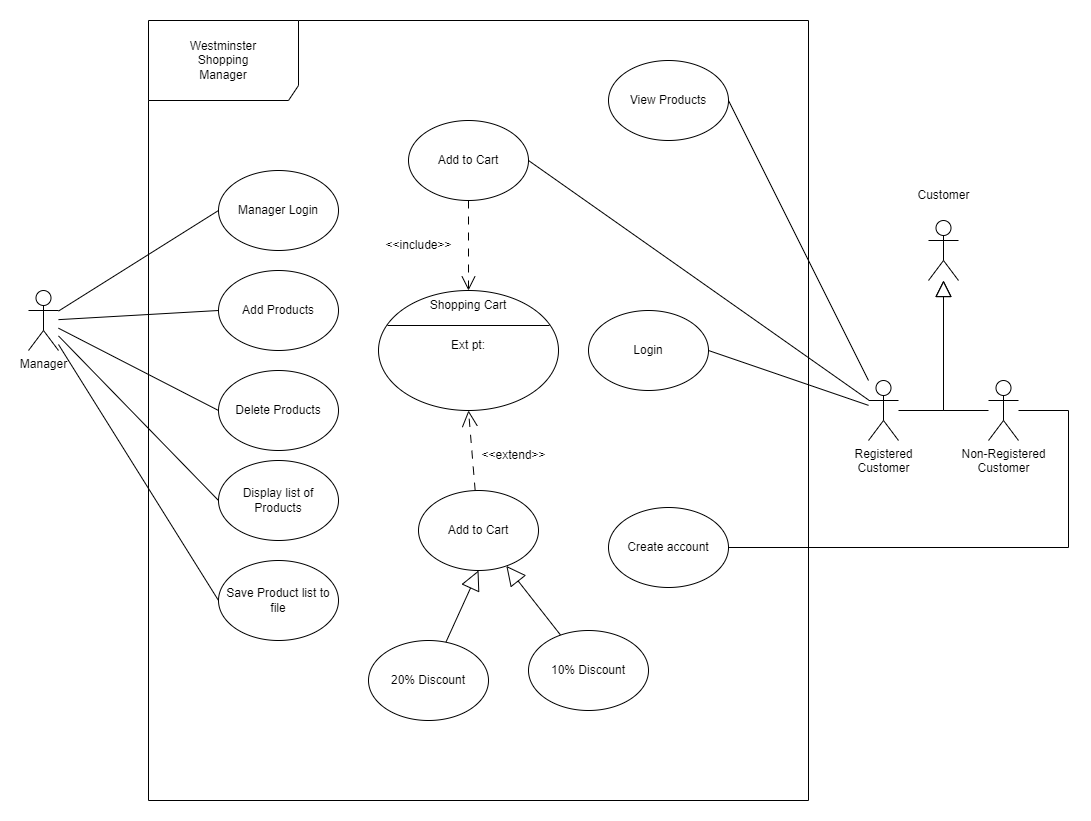

The diagram above was exported from draw.io. Its source (the exported page's mxGraphModel, read from the mxfile embedded in the PNG):
<mxGraphModel dx="1992" dy="1086" grid="1" gridSize="10" guides="1" tooltips="1" connect="1" arrows="1" fold="1" page="1" pageScale="1" pageWidth="1169" pageHeight="827" math="0" shadow="0">
  <root>
    <mxCell id="0" />
    <mxCell id="1" parent="0" />
    <mxCell id="-X6sjUTinZJ8A5R9o9k3-1" value="Westminster&lt;br&gt;Shopping&lt;br&gt;Manager" style="shape=umlFrame;whiteSpace=wrap;html=1;pointerEvents=0;width=150;height=80;" vertex="1" parent="1">
      <mxGeometry x="270" y="260" width="660" height="780" as="geometry" />
    </mxCell>
    <mxCell id="zoZncDECNojLIbvtnmNv-2" style="rounded=0;orthogonalLoop=1;jettySize=auto;html=1;entryX=0;entryY=0.5;entryDx=0;entryDy=0;endArrow=none;endFill=0;" edge="1" parent="1" source="-X6sjUTinZJ8A5R9o9k3-2" target="zoZncDECNojLIbvtnmNv-1">
      <mxGeometry relative="1" as="geometry" />
    </mxCell>
    <mxCell id="zoZncDECNojLIbvtnmNv-3" style="rounded=0;orthogonalLoop=1;jettySize=auto;html=1;entryX=0;entryY=0.5;entryDx=0;entryDy=0;endArrow=none;endFill=0;" edge="1" parent="1" source="-X6sjUTinZJ8A5R9o9k3-2" target="-X6sjUTinZJ8A5R9o9k3-3">
      <mxGeometry relative="1" as="geometry" />
    </mxCell>
    <mxCell id="zoZncDECNojLIbvtnmNv-4" style="rounded=0;orthogonalLoop=1;jettySize=auto;html=1;entryX=0;entryY=0.5;entryDx=0;entryDy=0;endArrow=none;endFill=0;" edge="1" parent="1" source="-X6sjUTinZJ8A5R9o9k3-2" target="-X6sjUTinZJ8A5R9o9k3-4">
      <mxGeometry relative="1" as="geometry" />
    </mxCell>
    <mxCell id="zoZncDECNojLIbvtnmNv-5" style="rounded=0;orthogonalLoop=1;jettySize=auto;html=1;entryX=0;entryY=0.5;entryDx=0;entryDy=0;endArrow=none;endFill=0;" edge="1" parent="1" source="-X6sjUTinZJ8A5R9o9k3-2" target="-X6sjUTinZJ8A5R9o9k3-5">
      <mxGeometry relative="1" as="geometry" />
    </mxCell>
    <mxCell id="zoZncDECNojLIbvtnmNv-6" style="rounded=0;orthogonalLoop=1;jettySize=auto;html=1;entryX=0;entryY=0.5;entryDx=0;entryDy=0;endArrow=none;endFill=0;" edge="1" parent="1" source="-X6sjUTinZJ8A5R9o9k3-2" target="-X6sjUTinZJ8A5R9o9k3-6">
      <mxGeometry relative="1" as="geometry" />
    </mxCell>
    <mxCell id="-X6sjUTinZJ8A5R9o9k3-2" value="Manager" style="shape=umlActor;verticalLabelPosition=bottom;verticalAlign=top;html=1;outlineConnect=0;" vertex="1" parent="1">
      <mxGeometry x="150" y="530" width="30" height="60" as="geometry" />
    </mxCell>
    <mxCell id="-X6sjUTinZJ8A5R9o9k3-3" value="Add Products" style="ellipse;whiteSpace=wrap;html=1;" vertex="1" parent="1">
      <mxGeometry x="340" y="510" width="120" height="80" as="geometry" />
    </mxCell>
    <mxCell id="-X6sjUTinZJ8A5R9o9k3-4" value="Delete Products" style="ellipse;whiteSpace=wrap;html=1;" vertex="1" parent="1">
      <mxGeometry x="340" y="610" width="120" height="80" as="geometry" />
    </mxCell>
    <mxCell id="-X6sjUTinZJ8A5R9o9k3-5" value="Display list of Products" style="ellipse;whiteSpace=wrap;html=1;" vertex="1" parent="1">
      <mxGeometry x="340" y="700" width="120" height="80" as="geometry" />
    </mxCell>
    <mxCell id="-X6sjUTinZJ8A5R9o9k3-6" value="Save Product list to file" style="ellipse;whiteSpace=wrap;html=1;" vertex="1" parent="1">
      <mxGeometry x="340" y="800" width="120" height="80" as="geometry" />
    </mxCell>
    <mxCell id="zoZncDECNojLIbvtnmNv-1" value="Manager Login" style="ellipse;whiteSpace=wrap;html=1;" vertex="1" parent="1">
      <mxGeometry x="340" y="410" width="120" height="80" as="geometry" />
    </mxCell>
    <mxCell id="zoZncDECNojLIbvtnmNv-7" value="" style="shape=umlActor;verticalLabelPosition=bottom;verticalAlign=top;html=1;outlineConnect=0;" vertex="1" parent="1">
      <mxGeometry x="1050" y="460" width="30" height="60" as="geometry" />
    </mxCell>
    <mxCell id="zoZncDECNojLIbvtnmNv-16" style="edgeStyle=orthogonalEdgeStyle;rounded=0;orthogonalLoop=1;jettySize=auto;html=1;endArrow=block;endFill=0;endSize=14;" edge="1" parent="1" source="zoZncDECNojLIbvtnmNv-10" target="zoZncDECNojLIbvtnmNv-7">
      <mxGeometry relative="1" as="geometry" />
    </mxCell>
    <mxCell id="3qJ523rph2JHks1u1jXE-4" style="edgeStyle=orthogonalEdgeStyle;rounded=0;orthogonalLoop=1;jettySize=auto;html=1;entryX=1;entryY=0.5;entryDx=0;entryDy=0;startArrow=none;startFill=0;endArrow=none;endFill=0;" edge="1" parent="1" source="zoZncDECNojLIbvtnmNv-10" target="3qJ523rph2JHks1u1jXE-2">
      <mxGeometry relative="1" as="geometry">
        <Array as="points">
          <mxPoint x="1190" y="650" />
          <mxPoint x="1190" y="787" />
        </Array>
      </mxGeometry>
    </mxCell>
    <mxCell id="zoZncDECNojLIbvtnmNv-10" value="Non-Registered&lt;br&gt;Customer" style="shape=umlActor;verticalLabelPosition=bottom;verticalAlign=top;html=1;outlineConnect=0;" vertex="1" parent="1">
      <mxGeometry x="1110" y="620" width="30" height="60" as="geometry" />
    </mxCell>
    <mxCell id="zoZncDECNojLIbvtnmNv-15" style="edgeStyle=orthogonalEdgeStyle;rounded=0;orthogonalLoop=1;jettySize=auto;html=1;endArrow=block;endFill=0;endSize=14;" edge="1" parent="1" source="zoZncDECNojLIbvtnmNv-13" target="zoZncDECNojLIbvtnmNv-7">
      <mxGeometry relative="1" as="geometry" />
    </mxCell>
    <mxCell id="3qJ523rph2JHks1u1jXE-5" style="rounded=0;orthogonalLoop=1;jettySize=auto;html=1;entryX=1;entryY=0.5;entryDx=0;entryDy=0;startArrow=none;startFill=0;endArrow=none;endFill=0;" edge="1" parent="1" source="zoZncDECNojLIbvtnmNv-13" target="3qJ523rph2JHks1u1jXE-3">
      <mxGeometry relative="1" as="geometry" />
    </mxCell>
    <mxCell id="3qJ523rph2JHks1u1jXE-8" style="rounded=0;orthogonalLoop=1;jettySize=auto;html=1;entryX=1;entryY=0.5;entryDx=0;entryDy=0;endArrow=none;endFill=0;" edge="1" parent="1" source="zoZncDECNojLIbvtnmNv-13" target="3qJ523rph2JHks1u1jXE-6">
      <mxGeometry relative="1" as="geometry" />
    </mxCell>
    <mxCell id="3qJ523rph2JHks1u1jXE-9" style="rounded=0;orthogonalLoop=1;jettySize=auto;html=1;entryX=1;entryY=0.5;entryDx=0;entryDy=0;endArrow=none;endFill=0;" edge="1" parent="1" source="zoZncDECNojLIbvtnmNv-13" target="3qJ523rph2JHks1u1jXE-7">
      <mxGeometry relative="1" as="geometry" />
    </mxCell>
    <mxCell id="zoZncDECNojLIbvtnmNv-13" value="Registered&lt;br&gt;Customer" style="shape=umlActor;verticalLabelPosition=bottom;verticalAlign=top;html=1;outlineConnect=0;" vertex="1" parent="1">
      <mxGeometry x="990" y="620" width="30" height="60" as="geometry" />
    </mxCell>
    <mxCell id="3qJ523rph2JHks1u1jXE-1" value="Customer" style="text;html=1;align=center;verticalAlign=middle;resizable=0;points=[];autosize=1;strokeColor=none;fillColor=none;" vertex="1" parent="1">
      <mxGeometry x="1025" y="420" width="80" height="30" as="geometry" />
    </mxCell>
    <mxCell id="3qJ523rph2JHks1u1jXE-2" value="Create account" style="ellipse;whiteSpace=wrap;html=1;" vertex="1" parent="1">
      <mxGeometry x="730" y="747" width="120" height="80" as="geometry" />
    </mxCell>
    <mxCell id="3qJ523rph2JHks1u1jXE-3" value="Login" style="ellipse;whiteSpace=wrap;html=1;" vertex="1" parent="1">
      <mxGeometry x="710" y="550" width="120" height="80" as="geometry" />
    </mxCell>
    <mxCell id="3qJ523rph2JHks1u1jXE-6" value="View Products" style="ellipse;whiteSpace=wrap;html=1;" vertex="1" parent="1">
      <mxGeometry x="730" y="300" width="120" height="80" as="geometry" />
    </mxCell>
    <mxCell id="3qJ523rph2JHks1u1jXE-15" style="rounded=0;orthogonalLoop=1;jettySize=auto;html=1;entryX=0.5;entryY=0;entryDx=0;entryDy=0;dashed=1;dashPattern=8 8;endArrow=open;endFill=0;endSize=12;" edge="1" parent="1" source="3qJ523rph2JHks1u1jXE-7" target="3qJ523rph2JHks1u1jXE-11">
      <mxGeometry relative="1" as="geometry" />
    </mxCell>
    <mxCell id="3qJ523rph2JHks1u1jXE-7" value="Add to Cart" style="ellipse;whiteSpace=wrap;html=1;" vertex="1" parent="1">
      <mxGeometry x="530" y="360" width="120" height="80" as="geometry" />
    </mxCell>
    <mxCell id="3qJ523rph2JHks1u1jXE-10" value="" style="shape=ellipse;container=1;horizontal=1;horizontalStack=0;resizeParent=1;resizeParentMax=0;resizeLast=0;html=1;dashed=0;collapsible=0;" vertex="1" parent="1">
      <mxGeometry x="500" y="530" width="180" height="120" as="geometry" />
    </mxCell>
    <mxCell id="3qJ523rph2JHks1u1jXE-11" value="Shopping Cart" style="html=1;strokeColor=none;fillColor=none;align=center;verticalAlign=middle;rotatable=0;whiteSpace=wrap;" vertex="1" parent="3qJ523rph2JHks1u1jXE-10">
      <mxGeometry width="180" height="30" as="geometry" />
    </mxCell>
    <mxCell id="3qJ523rph2JHks1u1jXE-12" value="" style="line;strokeWidth=1;fillColor=none;rotatable=0;labelPosition=right;points=[];portConstraint=eastwest;dashed=0;resizeWidth=1;" vertex="1" parent="3qJ523rph2JHks1u1jXE-10">
      <mxGeometry x="9" y="30" width="162" height="10" as="geometry" />
    </mxCell>
    <mxCell id="3qJ523rph2JHks1u1jXE-13" value="Ext pt:" style="text;html=1;align=center;verticalAlign=middle;rotatable=0;fillColor=none;strokeColor=none;whiteSpace=wrap;" vertex="1" parent="3qJ523rph2JHks1u1jXE-10">
      <mxGeometry y="40" width="180" height="30" as="geometry" />
    </mxCell>
    <mxCell id="3qJ523rph2JHks1u1jXE-21" style="rounded=0;orthogonalLoop=1;jettySize=auto;html=1;entryX=0.5;entryY=1;entryDx=0;entryDy=0;dashed=1;dashPattern=8 8;endArrow=open;endFill=0;endSize=14;" edge="1" parent="1" source="3qJ523rph2JHks1u1jXE-16" target="3qJ523rph2JHks1u1jXE-10">
      <mxGeometry relative="1" as="geometry" />
    </mxCell>
    <mxCell id="3qJ523rph2JHks1u1jXE-16" value="Add to Cart" style="ellipse;whiteSpace=wrap;html=1;" vertex="1" parent="1">
      <mxGeometry x="540" y="730" width="120" height="80" as="geometry" />
    </mxCell>
    <mxCell id="3qJ523rph2JHks1u1jXE-19" style="rounded=0;orthogonalLoop=1;jettySize=auto;html=1;endArrow=block;endFill=0;endSize=17;" edge="1" parent="1" source="3qJ523rph2JHks1u1jXE-17" target="3qJ523rph2JHks1u1jXE-16">
      <mxGeometry relative="1" as="geometry" />
    </mxCell>
    <mxCell id="3qJ523rph2JHks1u1jXE-17" value="10% Discount" style="ellipse;whiteSpace=wrap;html=1;" vertex="1" parent="1">
      <mxGeometry x="650" y="870" width="120" height="80" as="geometry" />
    </mxCell>
    <mxCell id="3qJ523rph2JHks1u1jXE-20" style="rounded=0;orthogonalLoop=1;jettySize=auto;html=1;entryX=0.5;entryY=1;entryDx=0;entryDy=0;endArrow=block;endFill=0;endSize=17;" edge="1" parent="1" source="3qJ523rph2JHks1u1jXE-18" target="3qJ523rph2JHks1u1jXE-16">
      <mxGeometry relative="1" as="geometry" />
    </mxCell>
    <mxCell id="3qJ523rph2JHks1u1jXE-18" value="20% Discount" style="ellipse;whiteSpace=wrap;html=1;" vertex="1" parent="1">
      <mxGeometry x="490" y="880" width="120" height="80" as="geometry" />
    </mxCell>
    <mxCell id="3qJ523rph2JHks1u1jXE-22" value="&amp;lt;&amp;lt;extend&amp;gt;&amp;gt;" style="text;html=1;align=center;verticalAlign=middle;resizable=0;points=[];autosize=1;strokeColor=none;fillColor=none;" vertex="1" parent="1">
      <mxGeometry x="590" y="680" width="90" height="30" as="geometry" />
    </mxCell>
    <mxCell id="3qJ523rph2JHks1u1jXE-23" value="&amp;lt;&amp;lt;include&amp;gt;&amp;gt;" style="text;html=1;align=center;verticalAlign=middle;resizable=0;points=[];autosize=1;strokeColor=none;fillColor=none;" vertex="1" parent="1">
      <mxGeometry x="495" y="470" width="90" height="30" as="geometry" />
    </mxCell>
  </root>
</mxGraphModel>